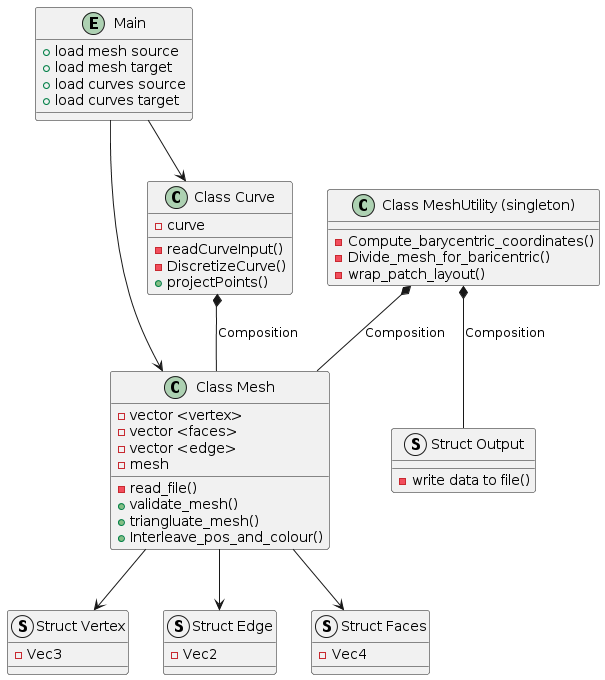

The diagram above was rendered by PlantUML. Its source (embedded in the PNG):
@startuml Wrapper

entity "Main" {
    + load mesh source
    + load mesh target
    + load curves source
    + load curves target
}

class "Class Mesh" {
    - vector <vertex>
    - vector <faces>
    - vector <edge>
    - mesh
    - read_file()
    + validate_mesh()
    + triangluate_mesh()
    + Interleave_pos_and_colour()

}

class "Class Curve" {
    - curve
    - readCurveInput()
    - DiscretizeCurve()
    + projectPoints()
}

class "Class MeshUtility (singleton)" {
    - Compute_barycentric_coordinates()
    - Divide_mesh_for_baricentric()
    - wrap_patch_layout()
}

struct "Struct Vertex" {
    - Vec3
}

struct "Struct Edge" {
    - Vec2
}

struct "Struct Faces" {
    - Vec4
}

struct "Struct Output" {
    - write data to file()
}

' Relationships
"Main" --> "Class Mesh" 
"Main" --> "Class Curve"
"Class Curve" *-- "Class Mesh" : Composition
"Class MeshUtility (singleton)" *-- "Class Mesh" : Composition
"Class MeshUtility (singleton)" *-- "Struct Output" : Composition
"Class Mesh" --> "Struct Vertex"
"Class Mesh" --> "Struct Edge"
"Class Mesh" --> "Struct Faces"

@enduml